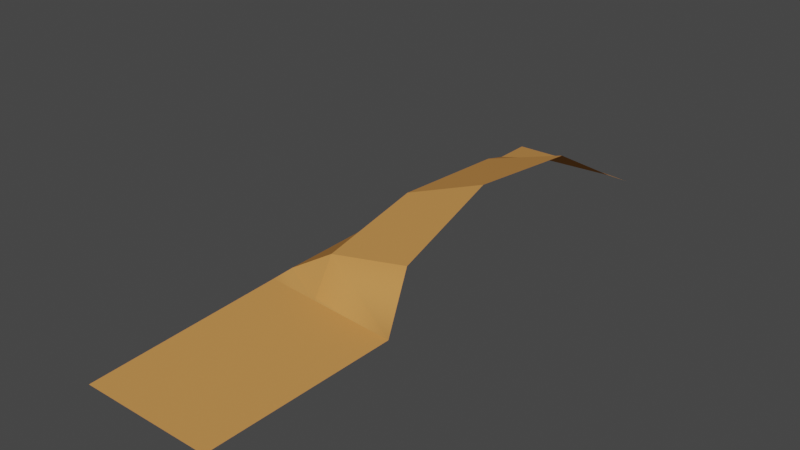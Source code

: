 # Source: farm_land_end_inv.blend  (saved by Blender 2.80.75; exported with 4.5.12 LTS)
import bpy
from mathutils import Matrix  # noqa: F401  (used for matrix-valued properties, if any)

bpy.ops.wm.read_factory_settings(use_empty=True)
scene = bpy.context.scene
scene.name = 'Scene'

# ---- collections
col_collection = bpy.data.collections.new('Collection'); scene.collection.children.link(col_collection)

# ---- materials (node trees are filled in below, after node groups)
mat_brown = bpy.data.materials.new('Brown')
mat_brown.use_transparent_shadow = False
mat_brown.diffuse_color = (0.64, 0.2914, 0.08483, 1.0)
mat_brown.roughness = 0.6766

# ---- material node trees
mat_brown.use_nodes = True; mat_brown.node_tree.nodes.clear()
_N = mat_brown.node_tree.nodes; _L = mat_brown.node_tree.links
n0 = _N.new('ShaderNodeOutputMaterial'); n0.name = 'Material Output'; n0.location = (300, 300)
n1 = _N.new('ShaderNodeBsdfPrincipled'); n1.name = 'Principled BSDF'; n1.location = (10, 300)
n1.distribution = 'GGX'
n1.subsurface_method = 'BURLEY'
n1.inputs[0].default_value = (0.64, 0.2914, 0.08483, 1.0)
n1.inputs[2].default_value = 0.6766
n1.inputs[3].default_value = 1.0
n1.inputs[27].default_value = (0.0, 0.0, 0.0, 1.0)
n1.inputs[28].default_value = 1.0
_L.new(n1.outputs[0], n0.inputs[0])
n0.is_active_output = True

# ---- world
world_world = bpy.data.worlds.new('World'); scene.world = world_world
world_world.use_nodes = True; world_world.node_tree.nodes.clear()
_N = world_world.node_tree.nodes; _L = world_world.node_tree.links
n0 = _N.new('ShaderNodeOutputWorld'); n0.name = 'World Output'; n0.location = (300, 300)
n1 = _N.new('ShaderNodeBackground'); n1.name = 'Background'; n1.location = (10, 300)
n1.inputs[0].default_value = (0.05088, 0.05088, 0.05088, 1.0)
_L.new(n1.outputs[0], n0.inputs[0])
n0.is_active_output = True
world_world.color = (0.05088, 0.05088, 0.05088)
world_world.use_sun_shadow = False
world_world.sun_shadow_jitter_overblur = 0.0

# ---- meshes
me_cylinder_027 = bpy.data.meshes.new('Cylinder.027')
me_cylinder_027.from_pydata([(-0.1258, 0.01028, 0.07944), (-0.1255, 0.03617, 0.06948), (-0.1619, 0.02832, 0.06948), (-0.1621, 0.01168, 0.07944), (-0.1255, 0.05161, 0.0251), (-0.1618, 0.03729, 0.0251), (-0.1255, 0.04505, -0.02961), (-0.1255, 0.02169, -0.07087), (-0.1618, 0.01991, -0.07087), (-0.1618, 0.03348, -0.02961), (-0.1255, 0.01283, -0.08781), (-0.1619, 0.01476, -0.08781), (-0.1829, 0.01455, -0.07087), (-0.1829, 0.01506, -0.02961), (-0.1829, 0.0152, 0.0251), (-0.183, 0.01487, 0.06948), (-0.1829, 0.01436, -0.08781), (-0.1832, 0.01431, 0.07944), (-0.125, 0.01311, 0.1658), (-0.1814, 0.01311, 0.1658)], [], [(0, 1, 2, 3), (1, 4, 5, 2), (6, 7, 8, 9), (7, 10, 11, 8), (4, 6, 9, 5), (9, 8, 12, 13), (5, 9, 13, 14), (2, 5, 14, 15), (8, 11, 16, 12), (3, 2, 15, 17), (18, 0, 17, 19)])
me_cylinder_027.polygons.foreach_set('use_smooth', [True] * 11)
_k = set([(1, 2), (2, 3), (2, 5), (2, 15), (4, 5), (5, 9), (5, 14), (6, 9), (7, 8), (8, 9), (8, 11), (8, 12), (9, 13)])
me_cylinder_027.attributes.new('sharp_edge', 'BOOLEAN', 'EDGE').data.foreach_set('value', [ (min(e.vertices), max(e.vertices)) in _k for e in me_cylinder_027.edges])
me_cylinder_027.materials.append(mat_brown)
me_cylinder_027.use_remesh_preserve_volume = False
me_cylinder_027.use_remesh_preserve_attributes = False
me_cylinder_027.use_mirror_vertex_groups = False
me_cylinder_027.update()
me_cylinder_027.normals_split_custom_set([tuple(v) for v in zip(*[iter([-0.03767, 0.4243, 0.9047, -0.03767, 0.4243, 0.9047, -0.03767, 0.4243, 0.9047, -0.03767, 0.4243, 0.9047, -0.2823, 0.9251, 0.2541, -0.2823, 0.9251, 0.2541, -0.2823, 0.9251, 0.2541, -0.2823, 0.9251, 0.2541, -0.1654, 0.9001, -0.4031, -0.1654, 0.9001, -0.4031, -0.1654, 0.9001, -0.4031, -0.1654, 0.9001, -0.4031, 0.001985, 0.9242, -0.3819, 0.001985, 0.9242, -0.3819, 0.001985, 0.9242, -0.3819, 0.001985, 0.9242, -0.3819, -0.3344, 0.9382, -0.08885, -0.3344, 0.9382, -0.08885, -0.3344, 0.9382, -0.08885, -0.3344, 0.9382, -0.08885, -0.4856, 0.8617, -0.1475, -0.4856, 0.8617, -0.1475, -0.4856, 0.8617, -0.1475, -0.4856, 0.8617, -0.1475, -0.6924, 0.7211, -0.02591, -0.6924, 0.7211, -0.02591, -0.6924, 0.7211, -0.02591, -0.6924, 0.7211, -0.02591, -0.6423, 0.7624, 0.07917, -0.6423, 0.7624, 0.07917, -0.6423, 0.7624, 0.07917, -0.6423, 0.7624, 0.07917, -0.1335, 0.9791, -0.1536, -0.1335, 0.9791, -0.1536, -0.1335, 0.9791, -0.1536, -0.1335, 0.9791, -0.1536, -0.1913, 0.7451, 0.6389, -0.1913, 0.7451, 0.6389, -0.1913, 0.7451, 0.6389, -0.1913, 0.7451, 0.6389, 0.03533, 0.9993, -0.0099, 0.03533, 0.9993, -0.0099, 0.03533, 0.9993, -0.0099, 0.03533, 0.9993, -0.0099])] * 3)])

# ---- objects
ob_cylinder_027 = bpy.data.objects.new('Cylinder.027', me_cylinder_027)

# ---- transforms, parenting, visibility, modifiers, constraints
ob_cylinder_027.location = (0.0, 0.0, 0.0)
ob_cylinder_027.rotation_euler = (1.571, -0.0, 0.0)
ob_cylinder_027.lineart.crease_threshold = 0.0

# ---- collection membership
col_collection.objects.link(ob_cylinder_027)

# ---- scene / render settings (as saved in the file)
scene.frame_start = 1; scene.frame_end = 250; scene.frame_set(1)
scene.render.engine = 'BLENDER_EEVEE_NEXT'
scene.cycles.use_denoising = False
scene.cycles.samples = 128
scene.cycles.sampling_pattern = 'TABULATED_SOBOL'
scene.cycles.use_adaptive_sampling = False
scene.cycles.use_light_tree = False
scene.view_settings.view_transform = 'Filmic'
bpy.context.view_layer.update()

# ---- added for rendering (the .blend has no active camera and no usable light): camera, sun
cam_auto = bpy.data.cameras.new('AutoCamera')
cam_auto.lens = 50.0
cam_auto.sensor_width = 36.0
cam_auto.clip_end = 1000.0
ob_auto_camera = bpy.data.objects.new('AutoCamera', cam_auto)
scene.collection.objects.link(ob_auto_camera)
ob_auto_camera.location = (0.0896705, -0.331539, 0.225968)
ob_auto_camera.rotation_euler = (1.09748, -7.21219e-08, 0.694738)
scene.camera = ob_auto_camera
light_auto_sun = bpy.data.lights.new('AutoSun', 'SUN')
light_auto_sun.energy = 3.0
light_auto_sun.angle = 0.0523599
ob_auto_sun = bpy.data.objects.new('AutoSun', light_auto_sun)
scene.collection.objects.link(ob_auto_sun)
ob_auto_sun.rotation_euler = (0.872665, 0.174533, 0.523599)
bpy.context.view_layer.update()
